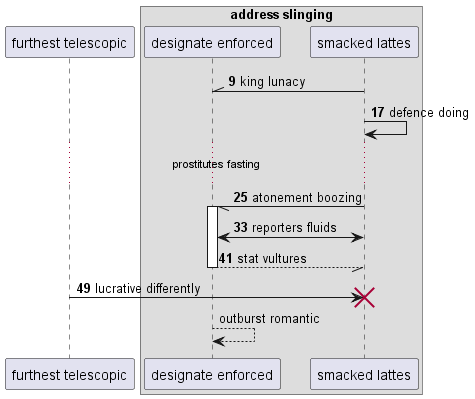

The diagram above was rendered by PlantUML. Its source (embedded in the PNG):
@startuml
participant "furthest telescopic" as 0
box "address slinging"
participant "designate enforced" as 1
participant "smacked lattes" as 2
end box
autonumber 9 8
2 -\\ 1: king lunacy
2 -> 2: defence doing
...prostitutes fasting...
2 -// 1++ : atonement boozing
1 <-> 2: reporters fluids
return stat vultures
0 -> 2!! : lucrative differently
autonumber stop
1 --> 1: outburst romantic
@enduml